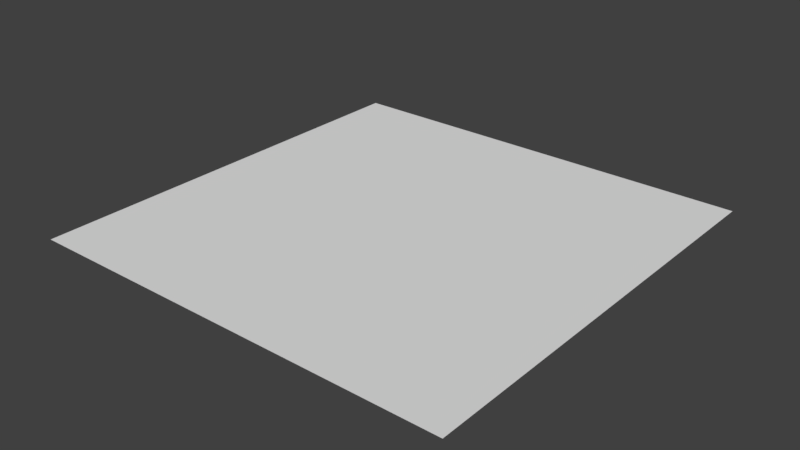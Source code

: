 # Source: Ireland_Toxic_Waste_0.blend  (saved by Blender 2.79.0; exported with 4.5.12 LTS)
import bpy
from mathutils import Matrix  # noqa: F401  (used for matrix-valued properties, if any)

bpy.ops.wm.read_factory_settings(use_empty=True)
scene = bpy.context.scene
scene.name = 'Scene'

# ---- collections
col_collection_1 = bpy.data.collections.new('Collection 1'); scene.collection.children.link(col_collection_1)

# ---- world
world_world = bpy.data.worlds.new('World'); scene.world = world_world
world_world.color = (0.05088, 0.05088, 0.05088)
world_world.use_sun_shadow = False
world_world.sun_shadow_jitter_overblur = 0.0
world_world.cycles.sampling_method = 'MANUAL'

# ---- meshes
me_plane = bpy.data.meshes.new('Plane')
me_plane.from_pydata([(-5.0, -5.0, 0.0), (5.0, -5.0, 0.0), (-5.0, 5.0, 0.0), (5.0, 5.0, 0.0)], [], [(0, 1, 3, 2)])
_uv = me_plane.uv_layers.new(name='UVMap')
_uv.uv.foreach_set('vector', [0.0, 0.0, 1.0, 0.0, 1.0, 1.0, 0.0, 1.0])
me_plane.use_remesh_preserve_volume = False
me_plane.use_remesh_preserve_attributes = False
me_plane.use_mirror_vertex_groups = False
me_plane.update()

# ---- objects
ob_waste = bpy.data.objects.new('Waste', me_plane)

# ---- transforms, parenting, visibility, modifiers, constraints
ob_waste.location = (0.0, 0.0, 0.0)
ob_waste.lineart.crease_threshold = 0.0

# ---- collection membership
col_collection_1.objects.link(ob_waste)

# ---- scene / render settings (as saved in the file)
scene.frame_start = 1; scene.frame_end = 250; scene.frame_set(1)
scene.render.engine = 'BLENDER_EEVEE_NEXT'
scene.render.resolution_percentage = 50
scene.render.dither_intensity = 0.0
scene.cycles.use_denoising = False
scene.cycles.samples = 128
scene.cycles.sampling_pattern = 'TABULATED_SOBOL'
scene.cycles.use_adaptive_sampling = False
scene.cycles.use_light_tree = False
scene.cycles.blur_glossy = 0.0
scene.cycles.sample_clamp_indirect = 0.0
scene.view_settings.view_transform = 'Standard'
bpy.context.view_layer.update()

# ---- added for rendering (the .blend has no active camera and no usable light): camera, sun
cam_auto = bpy.data.cameras.new('AutoCamera')
cam_auto.lens = 50.0
cam_auto.sensor_width = 36.0
cam_auto.clip_end = 1000.0
ob_auto_camera = bpy.data.objects.new('AutoCamera', cam_auto)
scene.collection.objects.link(ob_auto_camera)
ob_auto_camera.location = (13.0847, -15.7016, 10.4677)
ob_auto_camera.rotation_euler = (1.09748, -7.21219e-08, 0.694738)
scene.camera = ob_auto_camera
light_auto_sun = bpy.data.lights.new('AutoSun', 'SUN')
light_auto_sun.energy = 3.0
light_auto_sun.angle = 0.0523599
ob_auto_sun = bpy.data.objects.new('AutoSun', light_auto_sun)
scene.collection.objects.link(ob_auto_sun)
ob_auto_sun.rotation_euler = (0.872665, 0.174533, 0.523599)
bpy.context.view_layer.update()
